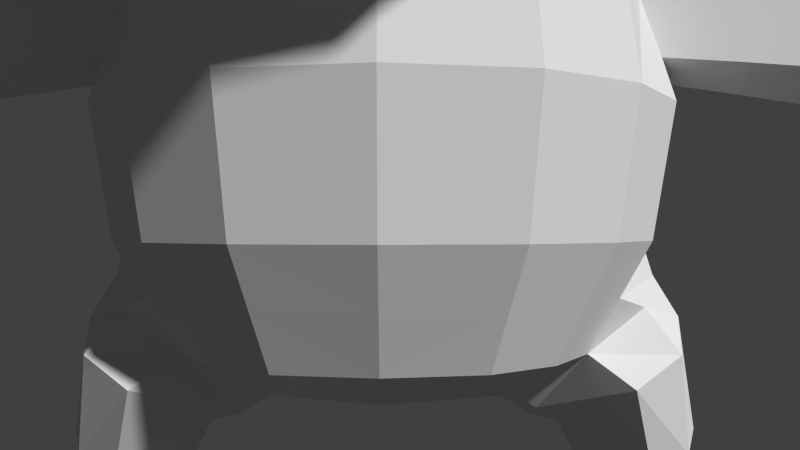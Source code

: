 # Source: cerdo_textured.blend  (saved by Blender 2.58.0; exported with 4.5.12 LTS)
import bpy
from mathutils import Matrix  # noqa: F401  (used for matrix-valued properties, if any)

bpy.ops.wm.read_factory_settings(use_empty=True)
scene = bpy.context.scene
scene.name = 'Scene'

# ---- collections
col_collection_1 = bpy.data.collections.new('Collection 1'); scene.collection.children.link(col_collection_1)

# ---- materials (node trees are filled in below, after node groups)
mat_material = bpy.data.materials.new('Material')
mat_material.alpha_threshold = 0.0
mat_material.use_transparent_shadow = False
mat_material.roughness = 0.5
mat_material.line_color = (0.0, 0.0, 0.0, 1.0)

# ---- material node trees

# ---- world
world_world = bpy.data.worlds.new('World'); scene.world = world_world
world_world.color = (0.05088, 0.05088, 0.05088)
world_world.use_sun_shadow = False
world_world.sun_shadow_jitter_overblur = 0.0
world_world.cycles.sampling_method = 'MANUAL'
world_world.cycles.sample_map_resolution = 256

# ---- cameras
cam_camera = bpy.data.cameras.new('Camera')
cam_camera.clip_end = 100.0
cam_camera.lens = 35.0
cam_camera.dof.focus_distance = 0.0
cam_camera.dof.aperture_fstop = 128.0

# ---- meshes
me_sphere_001 = bpy.data.meshes.new('Sphere.001')
me_sphere_001.from_pydata([(-0.9718, 0.09246, -1.345), (-1.045, 0.213, -1.289), (-0.9409, 0.2656, -1.272), (-0.9409, -0.08332, -1.272), (-1.045, -0.03072, -1.289), (-1.106, 0.09115, -1.274), (-0.82, 0.03384, -1.28), (-0.8085, 0.09246, -1.283), (-0.82, 0.1482, -1.28), (-0.7508, 0.09235, -1.088), (-1.124, -0.1047, -1.037), (-0.9547, -0.1888, -1.038), (-0.7679, -0.001402, -1.08), (-0.7679, 0.1815, -1.08), (-1.215, 0.09025, -0.9989), (-1.124, 0.2852, -1.037), (-0.9547, 0.3693, -1.038), (-1.053, 0.266, -0.7198), (-0.8608, 0.3738, -0.803), (-0.8608, -0.3416, -0.803), (-1.053, -0.2338, -0.7198), (-1.128, 0.01611, -0.6323), (-0.6797, -0.1014, -0.942), (-0.6656, 0.0188, -0.9586), (-0.6797, 0.1331, -0.942), (-0.5639, 0.01779, -0.9399), (-0.5665, 0.1043, -0.9009), (-0.5665, -0.07313, -0.9009), (-0.94, 0.2048, -0.587), (-0.94, -0.1733, -0.587), (0.0, -0.7997, -0.5513), (-0.3741, -0.7377, -0.5513), (-0.6387, -0.5609, -0.5513), (-0.8154, -0.2963, -0.5513), (-1.029, 0.01576, -0.5017), (-0.8154, 0.3278, -0.5513), (-0.6387, 0.5924, -0.5513), (-0.3741, 0.7692, -0.5513), (0.0, 0.8313, -0.5513), (-1.983, 0.06351, 0.1835), (-1.936, 0.168, 0.2718), (-1.876, 0.1984, 0.215), (-1.905, 0.1709, 0.1515), (-1.916, 0.05259, 0.3036), (-1.936, -0.02428, 0.2718), (-1.89, -0.06834, 0.2216), (-1.905, -0.05457, 0.1515), (-1.834, 0.05259, 0.1182), (-1.618, -0.1785, 0.1139), (-1.663, -0.2061, 0.3156), (-1.696, -0.1178, 0.4603), (-1.655, 0.0362, 0.03011), (-1.618, 0.2733, 0.1139), (-1.638, 0.0362, 0.5358), (-1.696, 0.2674, 0.4603), (-1.645, 0.3283, 0.294), (-1.217, 0.2589, 0.4761), (-1.245, 0.3197, 0.3062), (-1.3, 0.2647, 0.1302), (-1.13, 0.02764, 0.5291), (-1.217, -0.1264, 0.4761), (-1.251, -0.2147, 0.3315), (-1.372, 0.02764, 0.06336), (-1.3, -0.1871, 0.1302), (-0.9993, 0.2339, 0.1453), (-0.9993, -0.1818, 0.1453), (-0.8458, 0.2285, 0.4442), (-0.8458, -0.126, 0.4442), (-0.4996, -1.643, 1.316), (0.0, -1.77, 1.393), (-0.6942, -1.613, 1.202), (0.0, -1.773, 1.202), (-0.4723, -1.694, 0.6467), (-0.7039, -1.614, 0.8), (-0.7742, -1.601, 0.9548), (0.0, -1.778, 0.9588), (0.0, -1.776, 0.7957), (0.0, -1.642, 0.5928), (-2.029, -0.6174, 2.336), (-2.127, -0.1718, 2.272), (-1.37, -0.07722, 2.519), (-1.521, 0.1091, 2.313), (-1.672, -0.07722, 2.15), (-1.32, -0.3394, 2.519), (-1.574, -0.5699, 2.15), (-1.319, -0.5825, 2.326), (-2.213, -0.4434, 2.246), (-2.086, -0.1702, 2.519), (-1.902, 0.01762, 2.33), (-1.934, -0.1702, 2.092), (-2.079, -0.4349, 2.52), (-1.864, -0.671, 2.461), (-1.871, -0.6629, 2.154), (-1.081, -0.509, 2.196), (-1.293, 0.2007, 2.187), (-0.619, -1.257, 0.8376), (-1.042, -0.9618, 0.8333), (-1.341, -0.5133, 0.8333), (-1.446, 0.01576, 0.8333), (-1.341, 0.5448, 0.8333), (-1.042, 0.9933, 0.8333), (-0.5931, 1.293, 0.8333), (0.0, 1.398, 0.8333), (-0.6894, -1.251, 0.9924), (-1.077, -0.9975, 0.9964), (-1.388, -0.5326, 0.9964), (-1.497, 0.01576, 0.9964), (-1.388, 0.5641, 0.9964), (-1.077, 1.029, 0.9964), (-0.6124, 1.34, 0.9964), (0.0, 1.449, 0.9964), (-0.6093, -1.301, 1.239), (-1.072, -0.9919, 1.239), (-1.381, -0.5296, 1.239), (-1.489, 0.01576, 1.239), (-1.381, 0.5611, 1.239), (-1.072, 1.023, 1.239), (-0.6093, 1.332, 1.239), (0.0, 1.441, 1.239), (0.0, -0.6113, 0.5482), (0.0, -1.165, 0.6477), (0.0, -1.42, 1.431), (0.0, -1.378, 1.558), (0.0, -1.272, 1.994), (0.0, -0.9696, 2.363), (0.0, -0.5175, 2.61), (-0.2681, -0.4769, 2.61), (-0.4411, -0.8946, 2.363), (-0.5567, -1.174, 1.994), (-0.5973, -1.272, 1.558), (-0.4148, -1.23, 1.354), (-0.3875, -1.104, 0.6843), (-0.304, -0.5636, 0.5482), (-0.5074, -0.4277, 0.5482), (-0.9099, -0.8301, 0.6979), (-0.9743, -0.8946, 1.351), (-1.049, -0.9696, 1.558), (-0.9743, -0.8946, 1.994), (-0.7607, -0.681, 2.363), (-0.4411, -0.3613, 2.61), (-0.5567, -0.1883, 2.61), (-0.9943, -0.2964, 2.363), (-1.253, -0.4769, 1.994), (-1.351, -0.5175, 1.558), (-1.253, -0.4769, 1.351), (-1.169, -0.442, 0.6979), (-0.6434, -0.2242, 0.5482), (-0.7548, 0.01576, 0.4785), (-1.26, 0.01576, 0.6979), (-1.433, 0.01576, 1.356), (-1.457, 0.01576, 1.558), (-1.351, 0.01576, 1.994), (-1.049, 0.01576, 2.363), (-0.5973, 0.01576, 2.61), (-0.5567, 0.2198, 2.61), (-0.9743, 0.3928, 2.363), (-1.253, 0.5084, 1.994), (-1.351, 0.549, 1.558), (-1.386, 0.5639, 1.351), (-1.169, 0.4735, 0.6979), (-0.6434, 0.3432, 0.5482), (-0.5074, 0.6632, 0.5482), (-0.9099, 0.8616, 0.6979), (-1.076, 1.027, 1.351), (-1.049, 1.001, 1.558), (-0.9743, 0.9261, 1.994), (-0.7607, 0.7125, 2.363), (-0.4411, 0.3928, 2.61), (-0.2681, 0.5084, 2.61), (-0.4411, 0.9261, 2.363), (-0.5567, 1.205, 1.994), (-0.5973, 1.303, 1.558), (-0.6121, 1.34, 1.351), (-0.5218, 1.121, 0.6979), (-0.304, 0.8158, 0.5482), (0.0, 0.9052, 0.5482), (0.0, 1.212, 0.6979), (0.0, 1.435, 1.351), (0.0, 1.409, 1.558), (0.0, 1.303, 1.994), (0.0, 1.001, 2.363), (0.0, 0.549, 2.61), (0.0, 0.01576, 2.696), (0.0, -0.3669, -0.8141), (0.0, -0.6913, -0.7135), (0.0, -0.9081, -0.3891), (0.0, -0.9842, -0.006382), (0.0, -0.9081, 0.3763), (-0.4156, -0.8378, 0.3763), (-0.4447, -0.9081, -0.006382), (-0.4156, -0.8378, -0.3891), (-0.3326, -0.6375, -0.7135), (-0.2085, -0.3378, -0.8141), (-0.3326, -0.2548, -0.8141), (-0.562, -0.4842, -0.7135), (-0.7153, -0.6375, -0.3891), (-0.7691, -0.6913, -0.006382), (-0.7153, -0.6375, 0.3763), (-0.9095, -0.2072, 0.3191), (-0.9859, -0.3669, -0.006382), (-0.9156, -0.3378, -0.3891), (-0.7153, -0.2548, -0.7135), (-0.4156, -0.1307, -0.8141), (0.0, 0.01952, -0.9113), (-0.4447, 0.01576, -0.8793), (-0.9859, 0.01576, -0.3891), (-1.08, 0.01576, 0.09611), (-0.9095, 0.2845, 0.2953), (-0.9859, 0.3984, -0.006382), (-0.9156, 0.3693, -0.3891), (-0.7153, 0.2864, -0.7135), (-0.4156, 0.1622, -0.8141), (-0.3326, 0.2864, -0.8141), (-0.562, 0.5158, -0.7135), (-0.7153, 0.669, -0.3891), (-0.7691, 0.6106, -0.006382), (-0.7153, 0.669, 0.3763), (-0.4156, 0.8693, 0.3763), (-0.4447, 0.8102, -0.006382), (-0.4156, 0.8693, -0.3891), (-0.3326, 0.669, -0.7135), (-0.2085, 0.3693, -0.8141), (0.0, 0.3984, -0.8141), (0.0, 0.7229, -0.7135), (0.0, 0.9396, -0.3891), (0.0, 0.8604, -0.006382), (0.0, 0.9396, 0.3763)], [], [(6, 0, 7), (3, 0, 6), (4, 0, 3), (5, 0, 4), (1, 0, 5), (2, 0, 1), (8, 0, 2), (7, 0, 8), (15, 16, 2, 1), (14, 15, 1, 5), (16, 13, 8, 2), (12, 11, 3, 6), (11, 10, 4, 3), (10, 14, 5, 4), (9, 12, 6, 7), (13, 9, 7, 8), (24, 23, 9, 13), (23, 22, 12, 9), (20, 21, 14, 10), (19, 20, 10, 11), (22, 19, 11, 12), (18, 24, 13, 16), (21, 17, 15, 14), (17, 18, 16, 15), (28, 210, 18, 17), (34, 28, 17, 21), (210, 26, 24, 18), (27, 201, 19, 22), (201, 29, 20, 19), (29, 34, 21, 20), (25, 27, 22, 23), (26, 25, 23, 24), (204, 25, 26), (204, 27, 25), (34, 29, 33), (201, 33, 29), (202, 201, 27), (204, 202, 27), (211, 204, 26), (211, 26, 210), (35, 28, 34), (210, 28, 35), (31, 191, 184, 30), (190, 31, 30, 185), (32, 194, 191, 31), (195, 32, 31, 190), (33, 201, 194, 32), (200, 33, 32, 195), (205, 34, 33, 200), (209, 35, 34, 205), (36, 213, 210, 35), (214, 36, 35, 209), (37, 220, 213, 36), (219, 37, 36, 214), (38, 223, 220, 37), (224, 38, 37, 219), (41, 39, 40), (41, 42, 39), (47, 39, 42), (47, 46, 39), (45, 39, 46), (45, 44, 39), (43, 39, 44), (43, 40, 39), (54, 55, 41, 40), (53, 54, 40, 43), (55, 52, 42, 41), (52, 51, 47, 42), (50, 53, 43, 44), (49, 50, 44, 45), (48, 49, 45, 46), (51, 48, 46, 47), (62, 63, 48, 51), (63, 61, 49, 48), (61, 60, 50, 49), (60, 59, 53, 50), (58, 62, 51, 52), (57, 58, 52, 55), (59, 56, 54, 53), (56, 57, 55, 54), (66, 207, 57, 56), (147, 66, 56, 59), (207, 64, 58, 57), (64, 206, 62, 58), (67, 147, 59, 60), (198, 67, 60, 61), (65, 198, 61, 63), (206, 65, 63, 62), (206, 199, 65), (199, 198, 65), (198, 146, 67), (147, 67, 146), (208, 206, 64), (208, 64, 207), (160, 66, 147), (207, 66, 160), (68, 70, 71, 69), (70, 74, 75, 71), (74, 73, 76, 75), (73, 72, 77, 76), (121, 130, 68, 69), (131, 120, 77, 72), (130, 111, 70, 68), (111, 103, 74, 70), (95, 131, 72, 73), (103, 95, 73, 74), (90, 86, 78), (92, 78, 86), (92, 91, 78), (91, 90, 78), (89, 86, 79), (87, 79, 86), (89, 79, 88), (88, 79, 87), (84, 92, 89, 82), (142, 84, 82, 151), (80, 87, 90, 83), (152, 80, 83, 141), (81, 88, 87, 80), (94, 81, 80, 152), (82, 89, 88, 81), (151, 82, 81, 94), (83, 90, 91, 85), (141, 83, 85, 93), (85, 91, 92, 84), (93, 85, 84, 142), (92, 86, 89), (90, 87, 86), (142, 137, 93), (141, 93, 138), (138, 93, 137), (156, 151, 94), (156, 94, 155), (155, 94, 152), (188, 187, 119, 132), (197, 188, 132, 133), (198, 197, 133, 146), (216, 207, 160, 161), (217, 216, 161, 174), (226, 217, 174, 175), (96, 134, 131, 95), (104, 96, 95, 103), (97, 145, 134, 96), (105, 97, 96, 104), (98, 148, 145, 97), (106, 98, 97, 105), (99, 159, 148, 98), (107, 99, 98, 106), (100, 162, 159, 99), (108, 100, 99, 107), (101, 173, 162, 100), (109, 101, 100, 108), (102, 176, 173, 101), (110, 102, 101, 109), (112, 104, 103, 111), (113, 105, 104, 112), (114, 106, 105, 113), (115, 107, 106, 114), (116, 108, 107, 115), (117, 109, 108, 116), (118, 110, 109, 117), (135, 112, 111, 130), (144, 113, 112, 135), (149, 114, 113, 144), (158, 115, 114, 149), (163, 116, 115, 158), (172, 117, 116, 163), (177, 118, 117, 172), (131, 132, 119, 120), (129, 130, 121, 122), (128, 129, 122, 123), (127, 128, 123, 124), (126, 127, 124, 125), (182, 126, 125), (182, 139, 126), (139, 138, 127, 126), (138, 137, 128, 127), (137, 136, 129, 128), (136, 135, 130, 129), (134, 133, 132, 131), (145, 146, 133, 134), (143, 144, 135, 136), (142, 143, 136, 137), (140, 141, 138, 139), (182, 140, 139), (182, 153, 140), (153, 152, 141, 140), (151, 150, 143, 142), (150, 149, 144, 143), (148, 147, 146, 145), (159, 160, 147, 148), (157, 158, 149, 150), (156, 157, 150, 151), (154, 155, 152, 153), (182, 154, 153), (182, 167, 154), (167, 166, 155, 154), (166, 165, 156, 155), (165, 164, 157, 156), (164, 163, 158, 157), (162, 161, 160, 159), (173, 174, 161, 162), (171, 172, 163, 164), (170, 171, 164, 165), (169, 170, 165, 166), (168, 169, 166, 167), (182, 168, 167), (182, 181, 168), (181, 180, 169, 168), (180, 179, 170, 169), (179, 178, 171, 170), (178, 177, 172, 171), (176, 175, 174, 173), (192, 203, 183), (191, 192, 183, 184), (189, 190, 185, 186), (188, 189, 186, 187), (197, 196, 189, 188), (196, 195, 190, 189), (194, 193, 192, 191), (193, 203, 192), (202, 203, 193), (201, 202, 193, 194), (199, 200, 195, 196), (198, 199, 196, 197), (206, 205, 200, 199), (204, 203, 202), (211, 203, 204), (208, 209, 205, 206), (216, 215, 208, 207), (215, 214, 209, 208), (213, 212, 211, 210), (212, 203, 211), (221, 203, 212), (220, 221, 212, 213), (218, 219, 214, 215), (217, 218, 215, 216), (226, 225, 218, 217), (225, 224, 219, 218), (223, 222, 221, 220), (222, 203, 221)])
_uv = me_sphere_001.uv_layers.new(name='UVTex')
_uv.uv.foreach_set('vector', [0.2889, 0.8189, 0.2402, 0.8166, 0.2904, 0.8022, 0.2741, 0.8497, 0.2402, 0.8166, 0.2889, 0.8189, 0.2542, 0.8529, 0.2402, 0.8166, 0.2741, 0.8497, 0.2335, 0.8545, 0.2402, 0.8166, 0.2542, 0.8529, 0.2154, 0.8454, 0.2402, 0.8166, 0.2335, 0.8545, 0.1993, 0.8363, 0.2402, 0.8166, 0.2154, 0.8454, 0.1938, 0.8043, 0.2402, 0.8166, 0.1993, 0.8363, 0.1963, 0.7888, 0.2402, 0.8166, 0.1938, 0.8043, 0.1987, 0.8793, 0.1738, 0.8669, 0.1993, 0.8363, 0.2154, 0.8454, 0.2236, 0.895, 0.1987, 0.8793, 0.2154, 0.8454, 0.2335, 0.8545, 0.1738, 0.8669, 0.145, 0.819, 0.1938, 0.8043, 0.1993, 0.8363, 0.3366, 0.8469, 0.2907, 0.894, 0.2741, 0.8497, 0.2889, 0.8189, 0.2907, 0.894, 0.2566, 0.8958, 0.2542, 0.8529, 0.2741, 0.8497, 0.2566, 0.8958, 0.2236, 0.895, 0.2335, 0.8545, 0.2542, 0.8529, 0.3475, 0.8202, 0.3366, 0.8469, 0.2889, 0.8189, 0.2904, 0.8022, 0.145, 0.819, 0.1383, 0.7944, 0.1963, 0.7888, 0.1938, 0.8043, 0.0976, 0.8255, 0.08651, 0.7921, 0.1383, 0.7944, 0.145, 0.819, 0.3822, 0.8603, 0.3669, 0.8927, 0.3366, 0.8469, 0.3475, 0.8202, 0.2706, 0.9518, 0.2177, 0.9594, 0.2236, 0.895, 0.2566, 0.8958, 0.31, 0.9447, 0.2706, 0.9518, 0.2566, 0.8958, 0.2907, 0.894, 0.3669, 0.8927, 0.31, 0.9447, 0.2907, 0.894, 0.3366, 0.8469, 0.1404, 0.8961, 0.0976, 0.8255, 0.145, 0.819, 0.1738, 0.8669, 0.2177, 0.9594, 0.1744, 0.9251, 0.1987, 0.8793, 0.2236, 0.895, 0.1744, 0.9251, 0.1404, 0.8961, 0.1738, 0.8669, 0.1987, 0.8793, 0.1483, 0.9651, 0.09571, 0.9072, 0.1404, 0.8961, 0.1744, 0.9251, 0.207, 0.9993, 0.1483, 0.9651, 0.1744, 0.9251, 0.2177, 0.9594, 0.09571, 0.9072, 0.06063, 0.8259, 0.0976, 0.8255, 0.1404, 0.8961, 0.4023, 0.9003, 0.347, 0.9706, 0.31, 0.9447, 0.3669, 0.8927, 0.347, 0.9706, 0.2746, 0.9993, 0.2706, 0.9518, 0.31, 0.9447, 0.2746, 0.9993, 0.207, 0.9993, 0.2177, 0.9594, 0.2706, 0.9518, 0.4116, 0.8716, 0.4023, 0.9003, 0.3669, 0.8927, 0.3822, 0.8603, 0.06063, 0.8259, 0.05629, 0.798, 0.08651, 0.7921, 0.0976, 0.8255, 0.01827, 0.8099, 0.05629, 0.798, 0.06063, 0.8259, 0.4477, 0.8904, 0.4023, 0.9003, 0.4116, 0.8716, 0.3993, 0.1554, 0.4195, 0.1435, 0.4391, 0.1452, 0.4374, 0.1197, 0.4391, 0.1452, 0.4195, 0.1435, 0.4351, 0.07457, 0.4374, 0.1197, 0.4184, 0.09066, 0.4112, 0.07313, 0.4351, 0.07457, 0.4184, 0.09066, 0.3878, 0.06774, 0.4112, 0.07313, 0.3994, 0.08816, 0.3878, 0.06774, 0.3994, 0.08816, 0.3723, 0.1107, 0.3634, 0.1352, 0.383, 0.1386, 0.3993, 0.1554, 0.3723, 0.1107, 0.383, 0.1386, 0.3634, 0.1352, 0.5234, 0.1234, 0.509, 0.097, 0.5533, 0.05841, 0.5793, 0.08702, 0.5348, 0.1507, 0.5234, 0.1234, 0.5793, 0.08702, 0.6013, 0.1181, 0.4804, 0.139, 0.4735, 0.1136, 0.509, 0.097, 0.5234, 0.1234, 0.486, 0.1643, 0.4804, 0.139, 0.5234, 0.1234, 0.5348, 0.1507, 0.4391, 0.1452, 0.4374, 0.1197, 0.4735, 0.1136, 0.4804, 0.139, 0.4399, 0.1694, 0.4391, 0.1452, 0.4804, 0.139, 0.486, 0.1643, 0.3976, 0.1683, 0.3993, 0.1554, 0.4391, 0.1452, 0.4399, 0.1694, 0.3562, 0.1583, 0.3634, 0.1352, 0.3993, 0.1554, 0.3976, 0.1683, 0.325, 0.117, 0.3393, 0.09428, 0.3723, 0.1107, 0.3634, 0.1352, 0.3126, 0.1407, 0.325, 0.117, 0.3634, 0.1352, 0.3562, 0.1583, 0.288, 0.08983, 0.3094, 0.06837, 0.3393, 0.09428, 0.325, 0.117, 0.2691, 0.1133, 0.288, 0.08983, 0.325, 0.117, 0.3126, 0.1407, 0.2436, 0.03779, 0.2773, 0.01738, 0.3094, 0.06837, 0.288, 0.08983, 0.2129, 0.06188, 0.2436, 0.03779, 0.288, 0.08983, 0.2691, 0.1133, 0.7484, 0.6911, 0.7196, 0.6642, 0.7498, 0.6776, 0.7484, 0.6911, 0.7348, 0.6937, 0.7196, 0.6642, 0.705, 0.7113, 0.7196, 0.6642, 0.7348, 0.6937, 0.705, 0.6193, 0.7321, 0.6316, 0.7196, 0.6642, 0.7448, 0.636, 0.7196, 0.6642, 0.7321, 0.6316, 0.7448, 0.636, 0.747, 0.6487, 0.7196, 0.6642, 0.7522, 0.6605, 0.7196, 0.6642, 0.747, 0.6487, 0.7522, 0.6605, 0.7498, 0.6776, 0.7196, 0.6642, 0.7906, 0.6851, 0.7862, 0.7093, 0.7484, 0.6911, 0.7498, 0.6776, 0.8011, 0.6569, 0.7906, 0.6851, 0.7498, 0.6776, 0.7522, 0.6605, 0.7862, 0.7093, 0.7701, 0.736, 0.7348, 0.6937, 0.7484, 0.6911, 0.7701, 0.736, 0.7212, 0.7643, 0.705, 0.7113, 0.7348, 0.6937, 0.7894, 0.6368, 0.8011, 0.6569, 0.7522, 0.6605, 0.747, 0.6487, 0.7824, 0.6145, 0.7894, 0.6368, 0.747, 0.6487, 0.7448, 0.636, 0.7645, 0.5847, 0.7824, 0.6145, 0.7448, 0.636, 0.7321, 0.6316, 0.7088, 0.5644, 0.7645, 0.5847, 0.7321, 0.6316, 0.705, 0.6193, 0.7708, 0.5, 0.8204, 0.5434, 0.762, 0.5798, 0.7054, 0.5592, 0.8221, 0.5488, 0.8502, 0.5871, 0.7824, 0.6145, 0.7645, 0.5847, 0.8502, 0.5871, 0.8651, 0.6195, 0.7894, 0.6368, 0.7824, 0.6145, 0.8651, 0.6195, 0.8857, 0.6513, 0.8011, 0.6569, 0.7894, 0.6368, 0.8268, 0.766, 0.7824, 0.8151, 0.7212, 0.7643, 0.7701, 0.736, 0.8513, 0.7323, 0.8268, 0.766, 0.7701, 0.736, 0.7862, 0.7093, 0.8857, 0.6513, 0.865, 0.6991, 0.7906, 0.6851, 0.8011, 0.6569, 0.865, 0.6991, 0.8513, 0.7323, 0.7862, 0.7093, 0.7906, 0.6851, 0.9541, 0.7082, 0.9323, 0.7504, 0.8513, 0.7323, 0.865, 0.6991, 0.9799, 0.6459, 0.9541, 0.7082, 0.865, 0.6991, 0.8857, 0.6513, 0.9323, 0.7504, 0.8998, 0.7892, 0.8268, 0.766, 0.8513, 0.7323, 0.8998, 0.7892, 0.8611, 0.8446, 0.7824, 0.8151, 0.8268, 0.766, 0.954, 0.6054, 0.9799, 0.6459, 0.8857, 0.6513, 0.8651, 0.6195, 0.9324, 0.5668, 0.954, 0.6054, 0.8651, 0.6195, 0.8502, 0.5871, 0.8971, 0.5239, 0.9324, 0.5668, 0.8502, 0.5871, 0.8221, 0.5488, 0.8551, 0.4754, 0.8971, 0.5239, 0.8221, 0.5488, 0.7732, 0.506, 0.3898, 0.2281, 0.4415, 0.2184, 0.4168, 0.2379, 0.4415, 0.2184, 0.4224, 0.2676, 0.4168, 0.2379, 0.4224, 0.2676, 0.4377, 0.3314, 0.4097, 0.292, 0.3802, 0.3092, 0.4097, 0.292, 0.4377, 0.3314, 0.3433, 0.2048, 0.3898, 0.2281, 0.3588, 0.2291, 0.3433, 0.2048, 0.3588, 0.2291, 0.3422, 0.2515, 0.3059, 0.3032, 0.3434, 0.2793, 0.3802, 0.3092, 0.3422, 0.2515, 0.3434, 0.2793, 0.3059, 0.3032, 0.5656, 0.6107, 0.5597, 0.588, 0.6344, 0.6425, 0.6153, 0.668, 0.5597, 0.588, 0.5682, 0.5664, 0.6554, 0.6073, 0.6344, 0.6425, 0.5682, 0.5664, 0.5813, 0.5547, 0.6647, 0.584, 0.6554, 0.6073, 0.5813, 0.5547, 0.6073, 0.546, 0.6739, 0.5398, 0.6647, 0.584, 0.5572, 0.6958, 0.5084, 0.6283, 0.5656, 0.6107, 0.6153, 0.668, 0.5753, 0.4639, 0.6499, 0.4533, 0.6739, 0.5398, 0.6073, 0.546, 0.5084, 0.6283, 0.5153, 0.5904, 0.5597, 0.588, 0.5656, 0.6107, 0.5153, 0.5904, 0.5235, 0.5401, 0.5682, 0.5664, 0.5597, 0.588, 0.5442, 0.5146, 0.5753, 0.4639, 0.6073, 0.546, 0.5813, 0.5547, 0.5235, 0.5401, 0.5442, 0.5146, 0.5813, 0.5547, 0.5682, 0.5664, 0.7693, 0.2472, 0.702, 0.2274, 0.7669, 0.2145, 0.7773, 0.1835, 0.7669, 0.2145, 0.702, 0.2274, 0.7773, 0.1835, 0.793, 0.2175, 0.7669, 0.2145, 0.793, 0.2175, 0.7693, 0.2472, 0.7669, 0.2145, 0.702, 0.3428, 0.702, 0.2274, 0.7346, 0.2909, 0.7669, 0.2798, 0.7346, 0.2909, 0.702, 0.2274, 0.702, 0.3428, 0.7346, 0.2909, 0.7703, 0.3248, 0.7703, 0.3248, 0.7346, 0.2909, 0.7669, 0.2798, 0.8304, 0.1574, 0.7773, 0.1835, 0.7093, 0.1041, 0.7642, 0.05416, 0.9136, 0.1169, 0.8304, 0.1574, 0.7642, 0.05416, 0.8469, -0.00135, 0.8743, 0.3123, 0.7669, 0.2798, 0.7693, 0.2472, 0.8823, 0.2607, 0.9523, 0.3434, 0.8743, 0.3123, 0.8823, 0.2607, 0.9692, 0.2591, 0.8354, 0.365, 0.7703, 0.3248, 0.7669, 0.2798, 0.8743, 0.3123, 0.8875, 0.4101, 0.8354, 0.365, 0.8743, 0.3123, 0.9523, 0.3434, 0.7673, 0.3902, 0.702, 0.3428, 0.7703, 0.3248, 0.8354, 0.365, 0.8354, 0.4587, 0.7673, 0.3902, 0.8354, 0.365, 0.8875, 0.4101, 0.8823, 0.2607, 0.7693, 0.2472, 0.793, 0.2175, 0.8825, 0.1973, 0.9692, 0.2591, 0.8823, 0.2607, 0.8825, 0.1973, 0.948, 0.1838, 0.8825, 0.1973, 0.793, 0.2175, 0.7773, 0.1835, 0.8304, 0.1574, 0.948, 0.1838, 0.8825, 0.1973, 0.8304, 0.1574, 0.9136, 0.1169, 0.7773, 0.1835, 0.702, 0.2274, 0.7093, 0.1041, 0.7693, 0.2472, 0.7669, 0.2798, 0.702, 0.2274, 0.329, 0.5944, 0.3734, 0.6306, 0.3215, 0.6234, 0.2904, 0.6333, 0.3215, 0.6234, 0.33, 0.6711, 0.33, 0.6711, 0.3215, 0.6234, 0.3734, 0.6306, 0.2321, 0.5469, 0.2818, 0.5668, 0.255, 0.5768, 0.2321, 0.5469, 0.255, 0.5768, 0.2171, 0.5986, 0.2171, 0.5986, 0.255, 0.5768, 0.2595, 0.6137, 0.553, 0.2706, 0.6299, 0.2728, 0.6174, 0.3396, 0.549, 0.3431, 0.4959, 0.2718, 0.553, 0.2706, 0.549, 0.3431, 0.4911, 0.3383, 0.4224, 0.2676, 0.4959, 0.2718, 0.4911, 0.3383, 0.4377, 0.3314, 0.274, 0.2476, 0.3422, 0.2515, 0.3059, 0.3032, 0.2396, 0.2843, 0.2136, 0.2342, 0.274, 0.2476, 0.2396, 0.2843, 0.1873, 0.2661, 0.1358, 0.2089, 0.2136, 0.2342, 0.1873, 0.2661, 0.1261, 0.2415, 0.4615, 0.4895, 0.471, 0.4572, 0.5753, 0.4639, 0.5442, 0.5146, 0.4531, 0.5114, 0.4615, 0.4895, 0.5442, 0.5146, 0.5235, 0.5401, 0.396, 0.4649, 0.4063, 0.4354, 0.471, 0.4572, 0.4615, 0.4895, 0.3885, 0.4842, 0.396, 0.4649, 0.4615, 0.4895, 0.4531, 0.5114, 0.3352, 0.4427, 0.3454, 0.415, 0.4063, 0.4354, 0.396, 0.4649, 0.3282, 0.4617, 0.3352, 0.4427, 0.396, 0.4649, 0.3885, 0.4842, 0.276, 0.4208, 0.2871, 0.3936, 0.3454, 0.415, 0.3352, 0.4427, 0.2689, 0.4399, 0.276, 0.4208, 0.3352, 0.4427, 0.3282, 0.4617, 0.2147, 0.3968, 0.227, 0.3683, 0.2871, 0.3936, 0.276, 0.4208, 0.2072, 0.417, 0.2147, 0.3968, 0.276, 0.4208, 0.2689, 0.4399, 0.1485, 0.3689, 0.1638, 0.3381, 0.227, 0.3683, 0.2147, 0.3968, 0.1392, 0.3916, 0.1485, 0.3689, 0.2147, 0.3968, 0.2072, 0.417, 0.0604, 0.3258, 0.08534, 0.2921, 0.1638, 0.3381, 0.1485, 0.3689, 0.04593, 0.3534, 0.0604, 0.3258, 0.1485, 0.3689, 0.1392, 0.3916, 0.4394, 0.541, 0.4531, 0.5114, 0.5235, 0.5401, 0.5153, 0.5904, 0.3775, 0.5103, 0.3885, 0.4842, 0.4531, 0.5114, 0.4394, 0.541, 0.3183, 0.4881, 0.3282, 0.4617, 0.3885, 0.4842, 0.3775, 0.5103, 0.259, 0.4663, 0.2689, 0.4399, 0.3282, 0.4617, 0.3183, 0.4881, 0.1974, 0.445, 0.2072, 0.417, 0.2689, 0.4399, 0.259, 0.4663, 0.1279, 0.4235, 0.1392, 0.3916, 0.2072, 0.417, 0.1974, 0.445, 0.03199, 0.3952, 0.04593, 0.3534, 0.1392, 0.3916, 0.1279, 0.4235, 0.4273, 0.5613, 0.4394, 0.541, 0.5153, 0.5904, 0.5084, 0.6283, 0.3689, 0.5297, 0.3775, 0.5103, 0.4394, 0.541, 0.4273, 0.5613, 0.313, 0.5017, 0.3183, 0.4881, 0.3775, 0.5103, 0.3689, 0.5297, 0.2546, 0.478, 0.259, 0.4663, 0.3183, 0.4881, 0.313, 0.5017, 0.1934, 0.458, 0.1974, 0.445, 0.259, 0.4663, 0.2546, 0.478, 0.1238, 0.4389, 0.1279, 0.4235, 0.1974, 0.445, 0.1934, 0.458, 0.02671, 0.4137, 0.03199, 0.3952, 0.1279, 0.4235, 0.1238, 0.4389, 0.5753, 0.4639, 0.549, 0.3431, 0.6174, 0.3396, 0.6499, 0.4533, 0.4652, 0.6372, 0.5084, 0.6283, 0.5572, 0.6958, 0.538, 0.7114, 0.417, 0.681, 0.4652, 0.6372, 0.538, 0.7114, 0.4661, 0.7627, 0.3577, 0.7162, 0.417, 0.681, 0.4661, 0.7627, 0.3777, 0.7888, 0.283, 0.7391, 0.3577, 0.7162, 0.3777, 0.7888, 0.2819, 0.7849, 0.1889, 0.7551, 0.283, 0.7391, 0.2819, 0.7849, 0.1889, 0.7551, 0.2718, 0.7098, 0.283, 0.7391, 0.2718, 0.7098, 0.33, 0.6711, 0.3577, 0.7162, 0.283, 0.7391, 0.33, 0.6711, 0.3734, 0.6306, 0.417, 0.681, 0.3577, 0.7162, 0.3734, 0.6306, 0.4091, 0.5879, 0.4652, 0.6372, 0.417, 0.681, 0.4091, 0.5879, 0.4273, 0.5613, 0.5084, 0.6283, 0.4652, 0.6372, 0.471, 0.4572, 0.4911, 0.3383, 0.549, 0.3431, 0.5753, 0.4639, 0.4063, 0.4354, 0.4377, 0.3314, 0.4911, 0.3383, 0.471, 0.4572, 0.3546, 0.5534, 0.3689, 0.5297, 0.4273, 0.5613, 0.4091, 0.5879, 0.329, 0.5944, 0.3546, 0.5534, 0.4091, 0.5879, 0.3734, 0.6306, 0.2536, 0.6871, 0.2904, 0.6333, 0.33, 0.6711, 0.2718, 0.7098, 0.1889, 0.7551, 0.2536, 0.6871, 0.2718, 0.7098, 0.1889, 0.7551, 0.2304, 0.6712, 0.2536, 0.6871, 0.2304, 0.6712, 0.2595, 0.6137, 0.2904, 0.6333, 0.2536, 0.6871, 0.2818, 0.5668, 0.303, 0.5225, 0.3546, 0.5534, 0.329, 0.5944, 0.303, 0.5225, 0.313, 0.5017, 0.3689, 0.5297, 0.3546, 0.5534, 0.3454, 0.415, 0.3802, 0.3092, 0.4377, 0.3314, 0.4063, 0.4354, 0.2871, 0.3936, 0.3059, 0.3032, 0.3802, 0.3092, 0.3454, 0.415, 0.2472, 0.5, 0.2546, 0.478, 0.313, 0.5017, 0.303, 0.5225, 0.2321, 0.5469, 0.2472, 0.5, 0.303, 0.5225, 0.2818, 0.5668, 0.2037, 0.6629, 0.2171, 0.5986, 0.2595, 0.6137, 0.2304, 0.6712, 0.1889, 0.7551, 0.2037, 0.6629, 0.2304, 0.6712, 0.1889, 0.7551, 0.1748, 0.6619, 0.2037, 0.6629, 0.1748, 0.6619, 0.1708, 0.5924, 0.2171, 0.5986, 0.2037, 0.6629, 0.1708, 0.5924, 0.1761, 0.5344, 0.2321, 0.5469, 0.2171, 0.5986, 0.1761, 0.5344, 0.1869, 0.4826, 0.2472, 0.5, 0.2321, 0.5469, 0.1869, 0.4826, 0.1934, 0.458, 0.2546, 0.478, 0.2472, 0.5, 0.227, 0.3683, 0.2396, 0.2843, 0.3059, 0.3032, 0.2871, 0.3936, 0.1638, 0.3381, 0.1873, 0.2661, 0.2396, 0.2843, 0.227, 0.3683, 0.1172, 0.468, 0.1238, 0.4389, 0.1934, 0.458, 0.1869, 0.4826, 0.1114, 0.5303, 0.1172, 0.468, 0.1869, 0.4826, 0.1761, 0.5344, 0.1186, 0.5974, 0.1114, 0.5303, 0.1761, 0.5344, 0.1708, 0.5924, 0.1448, 0.6705, 0.1186, 0.5974, 0.1708, 0.5924, 0.1748, 0.6619, 0.1889, 0.7551, 0.1448, 0.6705, 0.1748, 0.6619, 0.1889, 0.7551, 0.1088, 0.6988, 0.1448, 0.6705, 0.1088, 0.6988, 0.04882, 0.6241, 0.1186, 0.5974, 0.1448, 0.6705, 0.04882, 0.6241, 0.01827, 0.5379, 0.1114, 0.5303, 0.1186, 0.5974, 0.01827, 0.5379, 0.01901, 0.4509, 0.1172, 0.468, 0.1114, 0.5303, 0.01901, 0.4509, 0.02671, 0.4137, 0.1238, 0.4389, 0.1172, 0.468, 0.08534, 0.2921, 0.1261, 0.2415, 0.1873, 0.2661, 0.1638, 0.3381, 0.4758, 0.05506, 0.4219, -0.0006948, 0.4965, 0.02328, 0.509, 0.097, 0.4758, 0.05506, 0.4965, 0.02328, 0.5533, 0.05841, 0.5481, 0.2082, 0.5348, 0.1507, 0.6013, 0.1181, 0.6298, 0.1932, 0.553, 0.2706, 0.5481, 0.2082, 0.6298, 0.1932, 0.6299, 0.2728, 0.4959, 0.2718, 0.4923, 0.215, 0.5481, 0.2082, 0.553, 0.2706, 0.4923, 0.215, 0.486, 0.1643, 0.5348, 0.1507, 0.5481, 0.2082, 0.4735, 0.1136, 0.4561, 0.0685, 0.4758, 0.05506, 0.509, 0.097, 0.4561, 0.0685, 0.4219, -0.0006948, 0.4758, 0.05506, 0.4351, 0.07457, 0.4219, -0.0006948, 0.4561, 0.0685, 0.4374, 0.1197, 0.4351, 0.07457, 0.4561, 0.0685, 0.4735, 0.1136, 0.4415, 0.2184, 0.4399, 0.1694, 0.486, 0.1643, 0.4923, 0.215, 0.4224, 0.2676, 0.4415, 0.2184, 0.4923, 0.215, 0.4959, 0.2718, 0.3898, 0.2281, 0.3976, 0.1683, 0.4399, 0.1694, 0.4415, 0.2184, 0.4112, 0.07313, 0.4219, -0.0006948, 0.4351, 0.07457, 0.3878, 0.06774, 0.4219, -0.0006948, 0.4112, 0.07313, 0.3433, 0.2048, 0.3562, 0.1583, 0.3976, 0.1683, 0.3898, 0.2281, 0.274, 0.2476, 0.3024, 0.1947, 0.3433, 0.2048, 0.3422, 0.2515, 0.3024, 0.1947, 0.3126, 0.1407, 0.3562, 0.1583, 0.3433, 0.2048, 0.3393, 0.09428, 0.3693, 0.05573, 0.3878, 0.06774, 0.3723, 0.1107, 0.3693, 0.05573, 0.4219, -0.0006948, 0.3878, 0.06774, 0.3544, 0.03627, 0.4219, -0.0006948, 0.3693, 0.05573, 0.3094, 0.06837, 0.3544, 0.03627, 0.3693, 0.05573, 0.3393, 0.09428, 0.2448, 0.172, 0.2691, 0.1133, 0.3126, 0.1407, 0.3024, 0.1947, 0.2136, 0.2342, 0.2448, 0.172, 0.3024, 0.1947, 0.274, 0.2476, 0.1358, 0.2089, 0.1668, 0.1322, 0.2448, 0.172, 0.2136, 0.2342, 0.1668, 0.1322, 0.2129, 0.06188, 0.2691, 0.1133, 0.2448, 0.172, 0.2773, 0.01738, 0.3437, -0.0006948, 0.3544, 0.03627, 0.3094, 0.06837, 0.3437, -0.0006948, 0.4219, -0.0006948, 0.3544, 0.03627])
me_sphere_001.materials.append(mat_material)
me_sphere_001.use_remesh_preserve_volume = False
me_sphere_001.use_remesh_preserve_attributes = False
me_sphere_001.use_mirror_vertex_groups = False
me_sphere_001.update()

# ---- objects
ob_camera = bpy.data.objects.new('Camera', cam_camera)
ob_sphere_001 = bpy.data.objects.new('Sphere.001', me_sphere_001)

# ---- transforms, parenting, visibility, modifiers, constraints
ob_camera.location = (9.451, -6.667, -2.949)
ob_camera.rotation_euler = (1.571, 0.0, -1.192e-07)
ob_camera.lineart.crease_threshold = 0.0
ob_sphere_001.location = (9.323, -0.3196, -2.043)
ob_sphere_001.scale = (2.137, 2.137, 2.617)
ob_sphere_001.lineart.crease_threshold = 0.0
_m = ob_sphere_001.modifiers.new('Mirror', 'MIRROR')

# ---- collection membership
col_collection_1.objects.link(ob_camera)
col_collection_1.objects.link(ob_sphere_001)

# ---- scene / render settings (as saved in the file)
scene.camera = ob_camera
scene.frame_start = 1; scene.frame_end = 250; scene.frame_set(0)
scene.render.engine = 'BLENDER_EEVEE_NEXT'
scene.render.image_settings.color_mode = 'RGB'
scene.render.image_settings.compression = 90
scene.render.resolution_percentage = 50
scene.render.dither_intensity = 0.0
scene.render.bake_margin = 2
scene.render.bake_bias = 0.0
scene.cycles.use_denoising = False
scene.cycles.samples = 10
scene.cycles.sampling_pattern = 'TABULATED_SOBOL'
scene.cycles.light_sampling_threshold = 0.0
scene.cycles.use_adaptive_sampling = False
scene.cycles.use_light_tree = False
scene.cycles.blur_glossy = 0.0
scene.cycles.volume_bounces = 1
scene.cycles.pixel_filter_type = 'GAUSSIAN'
scene.cycles.sample_clamp_indirect = 0.0
scene.view_settings.view_transform = 'Standard'
bpy.context.view_layer.update()

# ---- added for rendering (the .blend has no usable light): sun
light_auto_sun = bpy.data.lights.new('AutoSun', 'SUN')
light_auto_sun.energy = 3.0
light_auto_sun.angle = 0.0523599
ob_auto_sun = bpy.data.objects.new('AutoSun', light_auto_sun)
scene.collection.objects.link(ob_auto_sun)
ob_auto_sun.rotation_euler = (0.872665, 0.174533, 0.523599)
bpy.context.view_layer.update()
